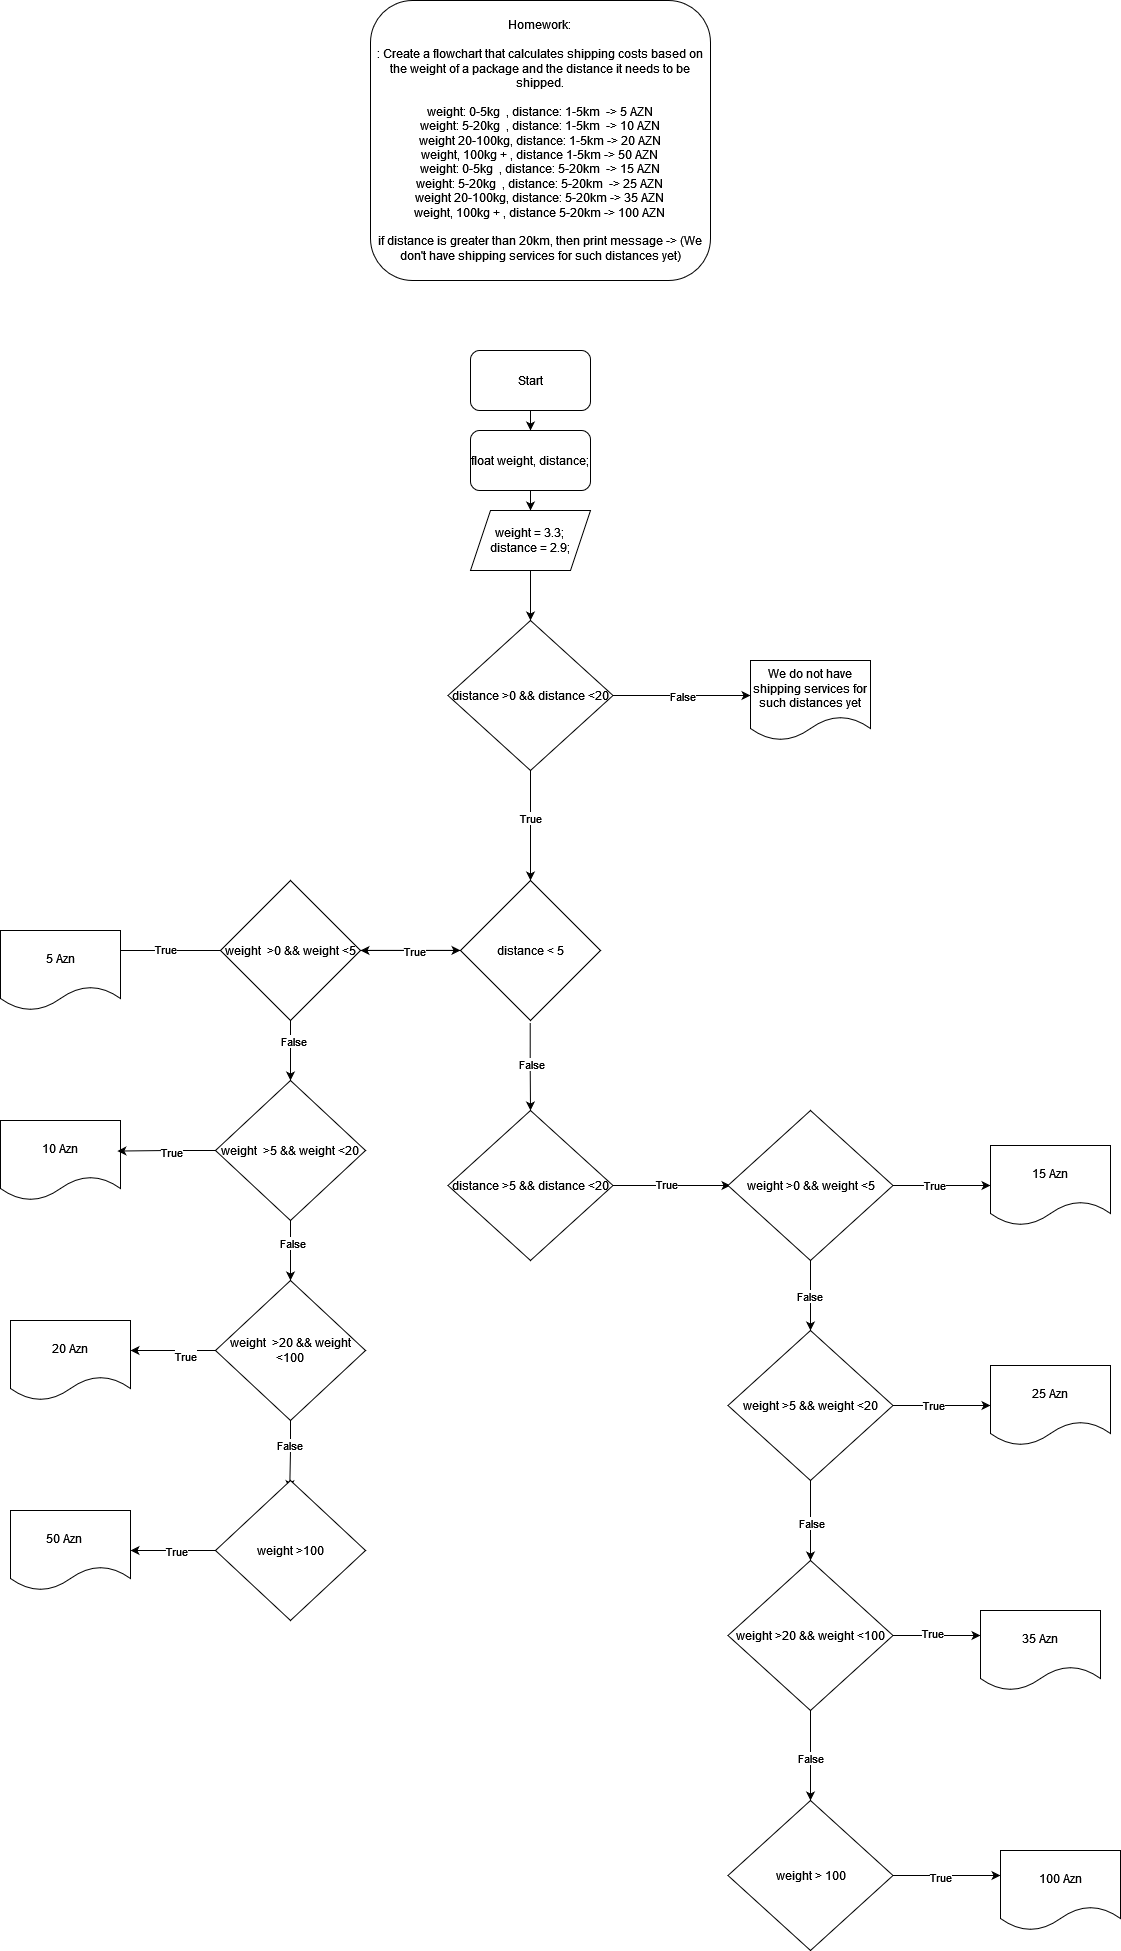

The diagram above was exported from draw.io. Its source (the exported page's mxGraphModel, read from the mxfile embedded in the PNG):
<mxGraphModel dx="2899" dy="2191" grid="1" gridSize="10" guides="1" tooltips="1" connect="1" arrows="1" fold="1" page="1" pageScale="1" pageWidth="850" pageHeight="1100" math="0" shadow="0">
  <root>
    <mxCell id="0" />
    <mxCell id="1" parent="0" />
    <mxCell id="5DfT1ceihks4d3u9u_be-234" value="Homework:&lt;br&gt;&lt;br&gt;: Create a flowchart that calculates shipping costs based on the weight of a package and the distance it needs to be shipped.&lt;br&gt;&lt;br&gt;weight: 0-5kg &amp;nbsp;, distance: 1-5km &amp;nbsp;-&amp;gt; 5 AZN&lt;br&gt;weight: 5-20kg &amp;nbsp;, distance: 1-5km &amp;nbsp;-&amp;gt; 10 AZN&lt;br&gt;weight 20-100kg, distance: 1-5km -&amp;gt; 20 AZN&lt;br&gt;weight, 100kg + , distance 1-5km -&amp;gt; 50 AZN&lt;br&gt;weight: 0-5kg &amp;nbsp;, distance: 5-20km &amp;nbsp;-&amp;gt; 15 AZN&lt;br&gt;weight: 5-20kg &amp;nbsp;, distance: 5-20km&amp;nbsp; -&amp;gt; 25 AZN&lt;br&gt;weight 20-100kg, distance: 5-20km&amp;nbsp;-&amp;gt; 35 AZN&lt;br&gt;weight, 100kg + , distance 5-20km&amp;nbsp;-&amp;gt; 100 AZN&lt;br&gt;&lt;br&gt;if distance is greater than 20km, then print message -&amp;gt; (We don't have shipping services for such distances yet)" style="rounded=1;whiteSpace=wrap;html=1;" parent="1" vertex="1">
      <mxGeometry x="220" y="-230" width="340" height="280" as="geometry" />
    </mxCell>
    <mxCell id="HcpHfH0W8gY6yeKAO9tc-2" style="edgeStyle=orthogonalEdgeStyle;rounded=0;orthogonalLoop=1;jettySize=auto;html=1;" edge="1" parent="1" source="HcpHfH0W8gY6yeKAO9tc-1" target="HcpHfH0W8gY6yeKAO9tc-3">
      <mxGeometry relative="1" as="geometry">
        <mxPoint x="380" y="229.99999999999977" as="targetPoint" />
      </mxGeometry>
    </mxCell>
    <mxCell id="HcpHfH0W8gY6yeKAO9tc-1" value="Start" style="rounded=1;whiteSpace=wrap;html=1;" vertex="1" parent="1">
      <mxGeometry x="320" y="120" width="120" height="60" as="geometry" />
    </mxCell>
    <mxCell id="HcpHfH0W8gY6yeKAO9tc-4" style="edgeStyle=orthogonalEdgeStyle;rounded=0;orthogonalLoop=1;jettySize=auto;html=1;" edge="1" parent="1" source="HcpHfH0W8gY6yeKAO9tc-3" target="HcpHfH0W8gY6yeKAO9tc-5">
      <mxGeometry relative="1" as="geometry">
        <mxPoint x="380" y="310" as="targetPoint" />
      </mxGeometry>
    </mxCell>
    <mxCell id="HcpHfH0W8gY6yeKAO9tc-3" value="float weight, distance;" style="rounded=1;whiteSpace=wrap;html=1;" vertex="1" parent="1">
      <mxGeometry x="320" y="199.99999999999977" width="120" height="60" as="geometry" />
    </mxCell>
    <mxCell id="HcpHfH0W8gY6yeKAO9tc-6" style="edgeStyle=orthogonalEdgeStyle;rounded=0;orthogonalLoop=1;jettySize=auto;html=1;" edge="1" parent="1" source="HcpHfH0W8gY6yeKAO9tc-5">
      <mxGeometry relative="1" as="geometry">
        <mxPoint x="380" y="390" as="targetPoint" />
      </mxGeometry>
    </mxCell>
    <mxCell id="HcpHfH0W8gY6yeKAO9tc-5" value="weight = 3.3;&lt;br&gt;distance = 2.9;" style="shape=parallelogram;perimeter=parallelogramPerimeter;whiteSpace=wrap;html=1;fixedSize=1;" vertex="1" parent="1">
      <mxGeometry x="320" y="280" width="120" height="60" as="geometry" />
    </mxCell>
    <mxCell id="HcpHfH0W8gY6yeKAO9tc-8" style="edgeStyle=orthogonalEdgeStyle;rounded=0;orthogonalLoop=1;jettySize=auto;html=1;" edge="1" parent="1" source="HcpHfH0W8gY6yeKAO9tc-7">
      <mxGeometry relative="1" as="geometry">
        <mxPoint x="600" y="465" as="targetPoint" />
      </mxGeometry>
    </mxCell>
    <mxCell id="HcpHfH0W8gY6yeKAO9tc-11" value="False" style="edgeLabel;html=1;align=center;verticalAlign=middle;resizable=0;points=[];" vertex="1" connectable="0" parent="HcpHfH0W8gY6yeKAO9tc-8">
      <mxGeometry x="0.0069" relative="1" as="geometry">
        <mxPoint as="offset" />
      </mxGeometry>
    </mxCell>
    <mxCell id="HcpHfH0W8gY6yeKAO9tc-9" style="edgeStyle=orthogonalEdgeStyle;rounded=0;orthogonalLoop=1;jettySize=auto;html=1;" edge="1" parent="1" source="HcpHfH0W8gY6yeKAO9tc-7">
      <mxGeometry relative="1" as="geometry">
        <mxPoint x="380" y="650" as="targetPoint" />
      </mxGeometry>
    </mxCell>
    <mxCell id="HcpHfH0W8gY6yeKAO9tc-10" value="True" style="edgeLabel;html=1;align=center;verticalAlign=middle;resizable=0;points=[];" vertex="1" connectable="0" parent="HcpHfH0W8gY6yeKAO9tc-9">
      <mxGeometry x="-0.153" y="-1" relative="1" as="geometry">
        <mxPoint as="offset" />
      </mxGeometry>
    </mxCell>
    <mxCell id="HcpHfH0W8gY6yeKAO9tc-7" value="distance &amp;gt;0 &amp;amp;&amp;amp; distance &amp;lt;20" style="rhombus;whiteSpace=wrap;html=1;" vertex="1" parent="1">
      <mxGeometry x="297.5" y="390" width="165" height="150" as="geometry" />
    </mxCell>
    <mxCell id="HcpHfH0W8gY6yeKAO9tc-13" value="We do not have shipping services for such distances yet" style="shape=document;whiteSpace=wrap;html=1;boundedLbl=1;" vertex="1" parent="1">
      <mxGeometry x="600" y="430" width="120" height="80" as="geometry" />
    </mxCell>
    <mxCell id="HcpHfH0W8gY6yeKAO9tc-19" style="edgeStyle=orthogonalEdgeStyle;rounded=0;orthogonalLoop=1;jettySize=auto;html=1;exitX=0.498;exitY=1.017;exitDx=0;exitDy=0;exitPerimeter=0;" edge="1" parent="1" source="HcpHfH0W8gY6yeKAO9tc-24">
      <mxGeometry relative="1" as="geometry">
        <mxPoint x="380" y="880" as="targetPoint" />
        <mxPoint x="380" y="800" as="sourcePoint" />
      </mxGeometry>
    </mxCell>
    <mxCell id="HcpHfH0W8gY6yeKAO9tc-20" value="False" style="edgeLabel;html=1;align=center;verticalAlign=middle;resizable=0;points=[];" vertex="1" connectable="0" parent="HcpHfH0W8gY6yeKAO9tc-19">
      <mxGeometry x="-0.0632" y="1" relative="1" as="geometry">
        <mxPoint as="offset" />
      </mxGeometry>
    </mxCell>
    <mxCell id="HcpHfH0W8gY6yeKAO9tc-22" style="edgeStyle=orthogonalEdgeStyle;rounded=0;orthogonalLoop=1;jettySize=auto;html=1;" edge="1" parent="1" source="HcpHfH0W8gY6yeKAO9tc-21">
      <mxGeometry relative="1" as="geometry">
        <mxPoint x="580" y="955" as="targetPoint" />
      </mxGeometry>
    </mxCell>
    <mxCell id="HcpHfH0W8gY6yeKAO9tc-49" value="True" style="edgeLabel;html=1;align=center;verticalAlign=middle;resizable=0;points=[];" vertex="1" connectable="0" parent="HcpHfH0W8gY6yeKAO9tc-22">
      <mxGeometry x="-0.1023" y="2" relative="1" as="geometry">
        <mxPoint as="offset" />
      </mxGeometry>
    </mxCell>
    <mxCell id="HcpHfH0W8gY6yeKAO9tc-21" value="distance &amp;gt;5 &amp;amp;&amp;amp; distance &amp;lt;20" style="rhombus;whiteSpace=wrap;html=1;" vertex="1" parent="1">
      <mxGeometry x="297.5" y="880" width="165" height="150" as="geometry" />
    </mxCell>
    <mxCell id="HcpHfH0W8gY6yeKAO9tc-23" value="10 Azn" style="shape=document;whiteSpace=wrap;html=1;boundedLbl=1;" vertex="1" parent="1">
      <mxGeometry x="-150" y="890" width="120" height="80" as="geometry" />
    </mxCell>
    <mxCell id="HcpHfH0W8gY6yeKAO9tc-25" style="edgeStyle=orthogonalEdgeStyle;rounded=0;orthogonalLoop=1;jettySize=auto;html=1;" edge="1" parent="1" source="HcpHfH0W8gY6yeKAO9tc-24">
      <mxGeometry relative="1" as="geometry">
        <mxPoint x="210" y="720" as="targetPoint" />
      </mxGeometry>
    </mxCell>
    <mxCell id="HcpHfH0W8gY6yeKAO9tc-24" value="distance &amp;lt; 5" style="rhombus;whiteSpace=wrap;html=1;" vertex="1" parent="1">
      <mxGeometry x="310" y="650" width="140" height="140" as="geometry" />
    </mxCell>
    <mxCell id="HcpHfH0W8gY6yeKAO9tc-28" value="" style="edgeStyle=orthogonalEdgeStyle;rounded=0;orthogonalLoop=1;jettySize=auto;html=1;" edge="1" parent="1">
      <mxGeometry relative="1" as="geometry">
        <mxPoint x="210" y="719.8899999999998" as="sourcePoint" />
        <mxPoint x="310" y="719.8899999999998" as="targetPoint" />
      </mxGeometry>
    </mxCell>
    <mxCell id="HcpHfH0W8gY6yeKAO9tc-32" value="True" style="edgeLabel;html=1;align=center;verticalAlign=middle;resizable=0;points=[];" vertex="1" connectable="0" parent="HcpHfH0W8gY6yeKAO9tc-28">
      <mxGeometry x="0.061" y="-6" relative="1" as="geometry">
        <mxPoint y="-5" as="offset" />
      </mxGeometry>
    </mxCell>
    <mxCell id="HcpHfH0W8gY6yeKAO9tc-29" style="edgeStyle=orthogonalEdgeStyle;rounded=0;orthogonalLoop=1;jettySize=auto;html=1;" edge="1" parent="1" source="HcpHfH0W8gY6yeKAO9tc-27">
      <mxGeometry relative="1" as="geometry">
        <mxPoint x="-40" y="720" as="targetPoint" />
      </mxGeometry>
    </mxCell>
    <mxCell id="HcpHfH0W8gY6yeKAO9tc-33" value="True" style="edgeLabel;html=1;align=center;verticalAlign=middle;resizable=0;points=[];" vertex="1" connectable="0" parent="HcpHfH0W8gY6yeKAO9tc-29">
      <mxGeometry x="0.0218" y="-2" relative="1" as="geometry">
        <mxPoint as="offset" />
      </mxGeometry>
    </mxCell>
    <mxCell id="HcpHfH0W8gY6yeKAO9tc-34" style="edgeStyle=orthogonalEdgeStyle;rounded=0;orthogonalLoop=1;jettySize=auto;html=1;" edge="1" parent="1" source="HcpHfH0W8gY6yeKAO9tc-27">
      <mxGeometry relative="1" as="geometry">
        <mxPoint x="140" y="850" as="targetPoint" />
      </mxGeometry>
    </mxCell>
    <mxCell id="HcpHfH0W8gY6yeKAO9tc-36" value="False" style="edgeLabel;html=1;align=center;verticalAlign=middle;resizable=0;points=[];" vertex="1" connectable="0" parent="HcpHfH0W8gY6yeKAO9tc-34">
      <mxGeometry x="-0.3355" y="2" relative="1" as="geometry">
        <mxPoint as="offset" />
      </mxGeometry>
    </mxCell>
    <mxCell id="HcpHfH0W8gY6yeKAO9tc-27" value="weight&amp;nbsp; &amp;gt;0 &amp;amp;&amp;amp; weight &amp;lt;5" style="rhombus;whiteSpace=wrap;html=1;" vertex="1" parent="1">
      <mxGeometry x="70" y="650" width="140" height="140" as="geometry" />
    </mxCell>
    <mxCell id="HcpHfH0W8gY6yeKAO9tc-38" style="edgeStyle=orthogonalEdgeStyle;rounded=0;orthogonalLoop=1;jettySize=auto;html=1;entryX=0.974;entryY=0.382;entryDx=0;entryDy=0;entryPerimeter=0;" edge="1" parent="1" source="HcpHfH0W8gY6yeKAO9tc-35" target="HcpHfH0W8gY6yeKAO9tc-23">
      <mxGeometry relative="1" as="geometry" />
    </mxCell>
    <mxCell id="HcpHfH0W8gY6yeKAO9tc-39" value="True" style="edgeLabel;html=1;align=center;verticalAlign=middle;resizable=0;points=[];" vertex="1" connectable="0" parent="HcpHfH0W8gY6yeKAO9tc-38">
      <mxGeometry x="-0.0919" y="1" relative="1" as="geometry">
        <mxPoint as="offset" />
      </mxGeometry>
    </mxCell>
    <mxCell id="HcpHfH0W8gY6yeKAO9tc-40" style="edgeStyle=orthogonalEdgeStyle;rounded=0;orthogonalLoop=1;jettySize=auto;html=1;" edge="1" parent="1" source="HcpHfH0W8gY6yeKAO9tc-35">
      <mxGeometry relative="1" as="geometry">
        <mxPoint x="140" y="1050" as="targetPoint" />
      </mxGeometry>
    </mxCell>
    <mxCell id="HcpHfH0W8gY6yeKAO9tc-44" value="False" style="edgeLabel;html=1;align=center;verticalAlign=middle;resizable=0;points=[];" vertex="1" connectable="0" parent="HcpHfH0W8gY6yeKAO9tc-40">
      <mxGeometry x="-0.2725" y="1" relative="1" as="geometry">
        <mxPoint as="offset" />
      </mxGeometry>
    </mxCell>
    <mxCell id="HcpHfH0W8gY6yeKAO9tc-35" value="weight&amp;nbsp; &amp;gt;5 &amp;amp;&amp;amp; weight &amp;lt;20" style="rhombus;whiteSpace=wrap;html=1;" vertex="1" parent="1">
      <mxGeometry x="65" y="850" width="150" height="140" as="geometry" />
    </mxCell>
    <mxCell id="HcpHfH0W8gY6yeKAO9tc-37" value="5 Azn" style="shape=document;whiteSpace=wrap;html=1;boundedLbl=1;" vertex="1" parent="1">
      <mxGeometry x="-150" y="700" width="120" height="80" as="geometry" />
    </mxCell>
    <mxCell id="HcpHfH0W8gY6yeKAO9tc-42" style="edgeStyle=orthogonalEdgeStyle;rounded=0;orthogonalLoop=1;jettySize=auto;html=1;" edge="1" parent="1" source="HcpHfH0W8gY6yeKAO9tc-41">
      <mxGeometry relative="1" as="geometry">
        <mxPoint x="-20" y="1120" as="targetPoint" />
      </mxGeometry>
    </mxCell>
    <mxCell id="HcpHfH0W8gY6yeKAO9tc-76" value="True" style="edgeLabel;html=1;align=center;verticalAlign=middle;resizable=0;points=[];" vertex="1" connectable="0" parent="HcpHfH0W8gY6yeKAO9tc-42">
      <mxGeometry x="-0.273" y="5" relative="1" as="geometry">
        <mxPoint as="offset" />
      </mxGeometry>
    </mxCell>
    <mxCell id="HcpHfH0W8gY6yeKAO9tc-46" style="edgeStyle=orthogonalEdgeStyle;rounded=0;orthogonalLoop=1;jettySize=auto;html=1;entryX=0.495;entryY=0.062;entryDx=0;entryDy=0;entryPerimeter=0;" edge="1" parent="1" source="HcpHfH0W8gY6yeKAO9tc-41" target="HcpHfH0W8gY6yeKAO9tc-45">
      <mxGeometry relative="1" as="geometry" />
    </mxCell>
    <mxCell id="HcpHfH0W8gY6yeKAO9tc-75" value="False" style="edgeLabel;html=1;align=center;verticalAlign=middle;resizable=0;points=[];" vertex="1" connectable="0" parent="HcpHfH0W8gY6yeKAO9tc-46">
      <mxGeometry x="-0.2982" y="-2" relative="1" as="geometry">
        <mxPoint as="offset" />
      </mxGeometry>
    </mxCell>
    <mxCell id="HcpHfH0W8gY6yeKAO9tc-41" value="weight&amp;nbsp; &amp;gt;20 &amp;amp;&amp;amp; weight &amp;lt;100" style="rhombus;whiteSpace=wrap;html=1;" vertex="1" parent="1">
      <mxGeometry x="65" y="1050" width="150" height="140" as="geometry" />
    </mxCell>
    <mxCell id="HcpHfH0W8gY6yeKAO9tc-43" value="20 Azn" style="shape=document;whiteSpace=wrap;html=1;boundedLbl=1;" vertex="1" parent="1">
      <mxGeometry x="-140" y="1090" width="120" height="80" as="geometry" />
    </mxCell>
    <mxCell id="HcpHfH0W8gY6yeKAO9tc-48" style="edgeStyle=orthogonalEdgeStyle;rounded=0;orthogonalLoop=1;jettySize=auto;html=1;entryX=1;entryY=0.5;entryDx=0;entryDy=0;" edge="1" parent="1" source="HcpHfH0W8gY6yeKAO9tc-45" target="HcpHfH0W8gY6yeKAO9tc-47">
      <mxGeometry relative="1" as="geometry" />
    </mxCell>
    <mxCell id="HcpHfH0W8gY6yeKAO9tc-74" value="True" style="edgeLabel;html=1;align=center;verticalAlign=middle;resizable=0;points=[];" vertex="1" connectable="0" parent="HcpHfH0W8gY6yeKAO9tc-48">
      <mxGeometry x="-0.051" relative="1" as="geometry">
        <mxPoint as="offset" />
      </mxGeometry>
    </mxCell>
    <mxCell id="HcpHfH0W8gY6yeKAO9tc-45" value="weight &amp;gt;100" style="rhombus;whiteSpace=wrap;html=1;" vertex="1" parent="1">
      <mxGeometry x="65" y="1250" width="150" height="140" as="geometry" />
    </mxCell>
    <mxCell id="HcpHfH0W8gY6yeKAO9tc-47" value="50 Azn&lt;span style=&quot;white-space: pre;&quot;&gt;&#09;&lt;/span&gt;" style="shape=document;whiteSpace=wrap;html=1;boundedLbl=1;" vertex="1" parent="1">
      <mxGeometry x="-140" y="1280" width="120" height="80" as="geometry" />
    </mxCell>
    <mxCell id="HcpHfH0W8gY6yeKAO9tc-51" style="edgeStyle=orthogonalEdgeStyle;rounded=0;orthogonalLoop=1;jettySize=auto;html=1;" edge="1" parent="1" source="HcpHfH0W8gY6yeKAO9tc-50" target="HcpHfH0W8gY6yeKAO9tc-52">
      <mxGeometry relative="1" as="geometry">
        <mxPoint x="840" y="955" as="targetPoint" />
      </mxGeometry>
    </mxCell>
    <mxCell id="HcpHfH0W8gY6yeKAO9tc-53" value="True" style="edgeLabel;html=1;align=center;verticalAlign=middle;resizable=0;points=[];" vertex="1" connectable="0" parent="HcpHfH0W8gY6yeKAO9tc-51">
      <mxGeometry x="-0.1624" y="1" relative="1" as="geometry">
        <mxPoint as="offset" />
      </mxGeometry>
    </mxCell>
    <mxCell id="HcpHfH0W8gY6yeKAO9tc-57" style="edgeStyle=orthogonalEdgeStyle;rounded=0;orthogonalLoop=1;jettySize=auto;html=1;" edge="1" parent="1" source="HcpHfH0W8gY6yeKAO9tc-50">
      <mxGeometry relative="1" as="geometry">
        <mxPoint x="660" y="1100" as="targetPoint" />
      </mxGeometry>
    </mxCell>
    <mxCell id="HcpHfH0W8gY6yeKAO9tc-58" value="False" style="edgeLabel;html=1;align=center;verticalAlign=middle;resizable=0;points=[];" vertex="1" connectable="0" parent="HcpHfH0W8gY6yeKAO9tc-57">
      <mxGeometry x="-0.0076" y="-2" relative="1" as="geometry">
        <mxPoint x="-2" y="-2" as="offset" />
      </mxGeometry>
    </mxCell>
    <mxCell id="HcpHfH0W8gY6yeKAO9tc-50" value="weight &amp;gt;0 &amp;amp;&amp;amp; weight &amp;lt;5" style="rhombus;whiteSpace=wrap;html=1;" vertex="1" parent="1">
      <mxGeometry x="577.5" y="880" width="165" height="150" as="geometry" />
    </mxCell>
    <mxCell id="HcpHfH0W8gY6yeKAO9tc-52" value="15 Azn" style="shape=document;whiteSpace=wrap;html=1;boundedLbl=1;" vertex="1" parent="1">
      <mxGeometry x="840" y="915" width="120" height="80" as="geometry" />
    </mxCell>
    <mxCell id="HcpHfH0W8gY6yeKAO9tc-60" style="edgeStyle=orthogonalEdgeStyle;rounded=0;orthogonalLoop=1;jettySize=auto;html=1;" edge="1" parent="1" source="HcpHfH0W8gY6yeKAO9tc-59">
      <mxGeometry relative="1" as="geometry">
        <mxPoint x="840" y="1175" as="targetPoint" />
      </mxGeometry>
    </mxCell>
    <mxCell id="HcpHfH0W8gY6yeKAO9tc-61" value="True" style="edgeLabel;html=1;align=center;verticalAlign=middle;resizable=0;points=[];" vertex="1" connectable="0" parent="HcpHfH0W8gY6yeKAO9tc-60">
      <mxGeometry x="-0.167" y="-2" relative="1" as="geometry">
        <mxPoint x="-1" y="-3" as="offset" />
      </mxGeometry>
    </mxCell>
    <mxCell id="HcpHfH0W8gY6yeKAO9tc-63" style="edgeStyle=orthogonalEdgeStyle;rounded=0;orthogonalLoop=1;jettySize=auto;html=1;" edge="1" parent="1" source="HcpHfH0W8gY6yeKAO9tc-59">
      <mxGeometry relative="1" as="geometry">
        <mxPoint x="660" y="1330" as="targetPoint" />
      </mxGeometry>
    </mxCell>
    <mxCell id="HcpHfH0W8gY6yeKAO9tc-64" value="False" style="edgeLabel;html=1;align=center;verticalAlign=middle;resizable=0;points=[];" vertex="1" connectable="0" parent="HcpHfH0W8gY6yeKAO9tc-63">
      <mxGeometry x="-0.005" y="-1" relative="1" as="geometry">
        <mxPoint y="1" as="offset" />
      </mxGeometry>
    </mxCell>
    <mxCell id="HcpHfH0W8gY6yeKAO9tc-59" value="weight &amp;gt;5 &amp;amp;&amp;amp; weight &amp;lt;20" style="rhombus;whiteSpace=wrap;html=1;" vertex="1" parent="1">
      <mxGeometry x="577.5" y="1100" width="165" height="150" as="geometry" />
    </mxCell>
    <mxCell id="HcpHfH0W8gY6yeKAO9tc-62" value="25 Azn" style="shape=document;whiteSpace=wrap;html=1;boundedLbl=1;" vertex="1" parent="1">
      <mxGeometry x="840" y="1135" width="120" height="80" as="geometry" />
    </mxCell>
    <mxCell id="HcpHfH0W8gY6yeKAO9tc-66" style="edgeStyle=orthogonalEdgeStyle;rounded=0;orthogonalLoop=1;jettySize=auto;html=1;" edge="1" parent="1" source="HcpHfH0W8gY6yeKAO9tc-65">
      <mxGeometry relative="1" as="geometry">
        <mxPoint x="830" y="1405" as="targetPoint" />
      </mxGeometry>
    </mxCell>
    <mxCell id="HcpHfH0W8gY6yeKAO9tc-67" value="True" style="edgeLabel;html=1;align=center;verticalAlign=middle;resizable=0;points=[];" vertex="1" connectable="0" parent="HcpHfH0W8gY6yeKAO9tc-66">
      <mxGeometry x="-0.1026" y="3" relative="1" as="geometry">
        <mxPoint as="offset" />
      </mxGeometry>
    </mxCell>
    <mxCell id="HcpHfH0W8gY6yeKAO9tc-69" style="edgeStyle=orthogonalEdgeStyle;rounded=0;orthogonalLoop=1;jettySize=auto;html=1;" edge="1" parent="1" source="HcpHfH0W8gY6yeKAO9tc-65">
      <mxGeometry relative="1" as="geometry">
        <mxPoint x="660" y="1570" as="targetPoint" />
      </mxGeometry>
    </mxCell>
    <mxCell id="HcpHfH0W8gY6yeKAO9tc-70" value="False" style="edgeLabel;html=1;align=center;verticalAlign=middle;resizable=0;points=[];" vertex="1" connectable="0" parent="HcpHfH0W8gY6yeKAO9tc-69">
      <mxGeometry x="0.0651" y="-1" relative="1" as="geometry">
        <mxPoint as="offset" />
      </mxGeometry>
    </mxCell>
    <mxCell id="HcpHfH0W8gY6yeKAO9tc-65" value="weight &amp;gt;20 &amp;amp;&amp;amp; weight &amp;lt;100" style="rhombus;whiteSpace=wrap;html=1;" vertex="1" parent="1">
      <mxGeometry x="577.5" y="1330" width="165" height="150" as="geometry" />
    </mxCell>
    <mxCell id="HcpHfH0W8gY6yeKAO9tc-68" value="35 Azn" style="shape=document;whiteSpace=wrap;html=1;boundedLbl=1;" vertex="1" parent="1">
      <mxGeometry x="830" y="1380" width="120" height="80" as="geometry" />
    </mxCell>
    <mxCell id="HcpHfH0W8gY6yeKAO9tc-72" style="edgeStyle=orthogonalEdgeStyle;rounded=0;orthogonalLoop=1;jettySize=auto;html=1;" edge="1" parent="1" source="HcpHfH0W8gY6yeKAO9tc-71">
      <mxGeometry relative="1" as="geometry">
        <mxPoint x="850" y="1645" as="targetPoint" />
      </mxGeometry>
    </mxCell>
    <mxCell id="HcpHfH0W8gY6yeKAO9tc-73" value="True" style="edgeLabel;html=1;align=center;verticalAlign=middle;resizable=0;points=[];" vertex="1" connectable="0" parent="HcpHfH0W8gY6yeKAO9tc-72">
      <mxGeometry x="-0.1207" y="-3" relative="1" as="geometry">
        <mxPoint y="-2" as="offset" />
      </mxGeometry>
    </mxCell>
    <mxCell id="HcpHfH0W8gY6yeKAO9tc-71" value="weight &amp;gt; 100" style="rhombus;whiteSpace=wrap;html=1;" vertex="1" parent="1">
      <mxGeometry x="577.5" y="1570" width="165" height="150" as="geometry" />
    </mxCell>
    <mxCell id="HcpHfH0W8gY6yeKAO9tc-77" value="100 Azn" style="shape=document;whiteSpace=wrap;html=1;boundedLbl=1;" vertex="1" parent="1">
      <mxGeometry x="850" y="1620" width="120" height="80" as="geometry" />
    </mxCell>
  </root>
</mxGraphModel>